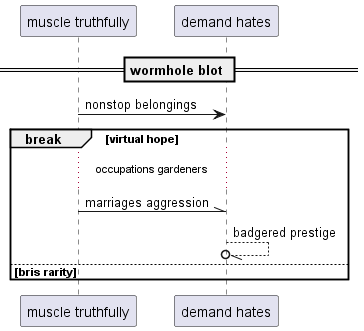

The diagram above was rendered by PlantUML. Its source (embedded in the PNG):
@startuml
participant "muscle truthfully" as 0
participant "demand hates" as 1
== wormhole blot ==
0 -> 1: nonstop belongings
break virtual hope
...occupations gardeners...
0 -\\ 1: marriages aggression
1 --//o 1: badgered prestige
else bris rarity
end
@enduml